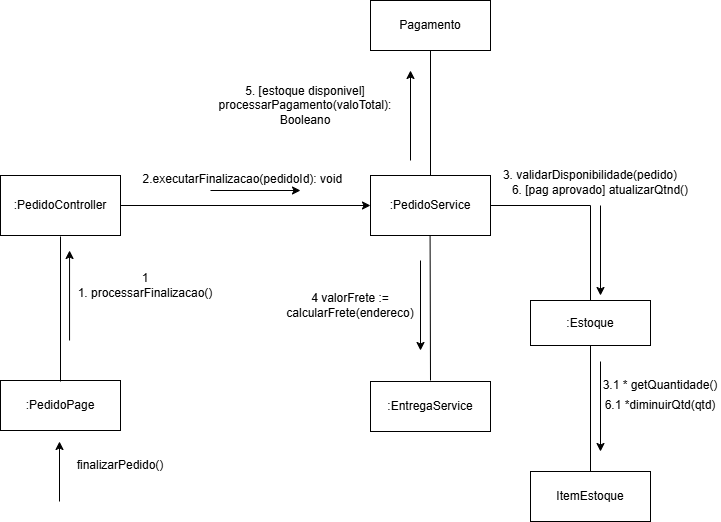

The diagram above was exported from draw.io. Its source (the exported page's mxGraphModel, read from the mxfile embedded in the PNG):
<mxGraphModel dx="1868" dy="2379" grid="1" gridSize="10" guides="1" tooltips="1" connect="1" arrows="1" fold="1" page="1" pageScale="1" pageWidth="827" pageHeight="1169" math="0" shadow="0">
  <root>
    <mxCell id="0" />
    <mxCell id="1" parent="0" />
    <mxCell id="e8n40LiwNjw3FQtA4eAz-47" edge="1" parent="1" style="edgeStyle=orthogonalEdgeStyle;rounded=0;orthogonalLoop=1;jettySize=auto;html=1;">
      <mxGeometry relative="1" as="geometry">
        <mxPoint x="339" y="331" as="sourcePoint" />
        <mxPoint x="339" y="271" as="targetPoint" />
      </mxGeometry>
    </mxCell>
    <mxCell id="a21V2XHpiGEcvNt7Mtgv-4" parent="1" style="rounded=0;whiteSpace=wrap;html=1;" value=":PedidoPage" vertex="1">
      <mxGeometry height="50" width="120" x="280" y="210" as="geometry" />
    </mxCell>
    <mxCell id="a21V2XHpiGEcvNt7Mtgv-12" parent="1" style="text;html=1;whiteSpace=wrap;strokeColor=none;fillColor=none;align=center;verticalAlign=middle;rounded=0;" value="finalizarPedido()" vertex="1">
      <mxGeometry height="30" width="60" x="370" y="280" as="geometry" />
    </mxCell>
    <mxCell id="e8n40LiwNjw3FQtA4eAz-48" edge="1" parent="1" source="a21V2XHpiGEcvNt7Mtgv-13" style="edgeStyle=orthogonalEdgeStyle;rounded=0;orthogonalLoop=1;jettySize=auto;html=1;entryX=0.5;entryY=0;entryDx=0;entryDy=0;endArrow=none;endFill=0;" target="a21V2XHpiGEcvNt7Mtgv-16">
      <mxGeometry relative="1" as="geometry" />
    </mxCell>
    <mxCell id="a21V2XHpiGEcvNt7Mtgv-13" parent="1" style="rounded=0;whiteSpace=wrap;html=1;" value=":Estoque" vertex="1">
      <mxGeometry height="45" width="120" x="810" y="130" as="geometry" />
    </mxCell>
    <mxCell id="a21V2XHpiGEcvNt7Mtgv-16" parent="1" style="rounded=0;whiteSpace=wrap;html=1;" value="ItemEstoque" vertex="1">
      <mxGeometry height="50" width="120" x="810" y="301" as="geometry" />
    </mxCell>
    <mxCell id="a21V2XHpiGEcvNt7Mtgv-21" parent="1" style="rounded=0;whiteSpace=wrap;html=1;" value=":EntregaService" vertex="1">
      <mxGeometry height="50" width="120" x="650" y="211" as="geometry" />
    </mxCell>
    <mxCell id="a21V2XHpiGEcvNt7Mtgv-23" parent="1" style="text;html=1;whiteSpace=wrap;strokeColor=none;fillColor=none;align=center;verticalAlign=middle;rounded=0;" value="4 valorFrete := calcularFrete(endereco)" vertex="1">
      <mxGeometry height="30" width="100" x="580" y="120" as="geometry" />
    </mxCell>
    <mxCell id="e8n40LiwNjw3FQtA4eAz-35" edge="1" parent="1" source="a21V2XHpiGEcvNt7Mtgv-25" style="edgeStyle=orthogonalEdgeStyle;rounded=0;orthogonalLoop=1;jettySize=auto;html=1;entryX=0;entryY=0.5;entryDx=0;entryDy=0;" target="e8n40LiwNjw3FQtA4eAz-36">
      <mxGeometry relative="1" as="geometry">
        <mxPoint x="570" y="35" as="targetPoint" />
      </mxGeometry>
    </mxCell>
    <mxCell id="a21V2XHpiGEcvNt7Mtgv-25" parent="1" style="rounded=0;whiteSpace=wrap;html=1;" value=":PedidoController" vertex="1">
      <mxGeometry height="60" width="120" x="280" y="5" as="geometry" />
    </mxCell>
    <mxCell id="a21V2XHpiGEcvNt7Mtgv-29" edge="1" parent="1" style="edgeStyle=orthogonalEdgeStyle;rounded=0;orthogonalLoop=1;jettySize=auto;html=1;endArrow=none;endFill=0;">
      <mxGeometry relative="1" as="geometry">
        <mxPoint x="340" y="210.9999999999999" as="sourcePoint" />
        <mxPoint x="340" y="66" as="targetPoint" />
      </mxGeometry>
    </mxCell>
    <mxCell id="a21V2XHpiGEcvNt7Mtgv-30" parent="1" style="text;html=1;whiteSpace=wrap;strokeColor=none;fillColor=none;align=center;verticalAlign=middle;rounded=0;" value="1&lt;div&gt;1. processarFinalizacao()&lt;/div&gt;" vertex="1">
      <mxGeometry height="30" width="170" x="340" y="100" as="geometry" />
    </mxCell>
    <mxCell id="a21V2XHpiGEcvNt7Mtgv-33" parent="1" style="rounded=0;whiteSpace=wrap;html=1;" value="Pagamento" vertex="1">
      <mxGeometry height="50" width="120" x="650" y="-170" as="geometry" />
    </mxCell>
    <mxCell id="a21V2XHpiGEcvNt7Mtgv-36" parent="1" style="text;html=1;whiteSpace=wrap;strokeColor=none;fillColor=none;align=center;verticalAlign=middle;rounded=0;" value="5. [estoque disponivel]&lt;div&gt;processarPagamento(valoTotal): Booleano&lt;/div&gt;" vertex="1">
      <mxGeometry height="30" width="210" x="480" y="-80" as="geometry" />
    </mxCell>
    <mxCell id="a21V2XHpiGEcvNt7Mtgv-47" edge="1" parent="1" style="endArrow=classic;html=1;rounded=0;" value="">
      <mxGeometry height="50" relative="1" width="50" as="geometry">
        <mxPoint x="349.05" y="170" as="sourcePoint" />
        <mxPoint x="349.05" y="80" as="targetPoint" />
      </mxGeometry>
    </mxCell>
    <mxCell id="a21V2XHpiGEcvNt7Mtgv-49" edge="1" parent="1" style="endArrow=none;html=1;rounded=0;startArrow=none;startFill=0;endFill=0;" value="">
      <mxGeometry height="50" relative="1" width="50" as="geometry">
        <mxPoint x="710" y="210" as="sourcePoint" />
        <mxPoint x="709.58" y="65" as="targetPoint" />
      </mxGeometry>
    </mxCell>
    <mxCell id="e8n40LiwNjw3FQtA4eAz-38" edge="1" parent="1" source="e8n40LiwNjw3FQtA4eAz-36" style="edgeStyle=orthogonalEdgeStyle;rounded=0;orthogonalLoop=1;jettySize=auto;html=1;entryX=0.5;entryY=0;entryDx=0;entryDy=0;endArrow=none;endFill=0;" target="a21V2XHpiGEcvNt7Mtgv-13">
      <mxGeometry relative="1" as="geometry" />
    </mxCell>
    <mxCell id="e8n40LiwNjw3FQtA4eAz-43" edge="1" parent="1" source="e8n40LiwNjw3FQtA4eAz-36" style="edgeStyle=orthogonalEdgeStyle;rounded=0;orthogonalLoop=1;jettySize=auto;html=1;exitX=0.5;exitY=0;exitDx=0;exitDy=0;endArrow=none;endFill=0;" target="a21V2XHpiGEcvNt7Mtgv-33">
      <mxGeometry relative="1" as="geometry" />
    </mxCell>
    <mxCell id="e8n40LiwNjw3FQtA4eAz-36" parent="1" style="rounded=0;whiteSpace=wrap;html=1;" value=":PedidoService" vertex="1">
      <mxGeometry height="60" width="120" x="650" y="5" as="geometry" />
    </mxCell>
    <mxCell id="e8n40LiwNjw3FQtA4eAz-37" parent="1" style="text;html=1;whiteSpace=wrap;strokeColor=none;fillColor=none;align=center;verticalAlign=middle;rounded=0;" value="2.&lt;span style=&quot;text-align: left;&quot;&gt;executarFinalizacao(pedidoId): void&lt;/span&gt;&amp;nbsp;" vertex="1">
      <mxGeometry height="30" width="220" x="414" y="-6" as="geometry" />
    </mxCell>
    <mxCell id="e8n40LiwNjw3FQtA4eAz-40" parent="1" style="text;html=1;whiteSpace=wrap;strokeColor=none;fillColor=none;align=center;verticalAlign=middle;rounded=0;" value="3. validarDisponibilidade(pedido)" vertex="1">
      <mxGeometry height="30" width="220" x="760" y="-10" as="geometry" />
    </mxCell>
    <mxCell id="e8n40LiwNjw3FQtA4eAz-42" parent="1" style="text;html=1;whiteSpace=wrap;strokeColor=none;fillColor=none;align=center;verticalAlign=middle;rounded=0;" value="6. [pag aprovado] atualizarQtnd()" vertex="1">
      <mxGeometry height="30" width="220" x="770" y="5" as="geometry" />
    </mxCell>
    <mxCell id="e8n40LiwNjw3FQtA4eAz-49" parent="1" style="text;html=1;whiteSpace=wrap;strokeColor=none;fillColor=none;align=center;verticalAlign=middle;rounded=0;" value="6.1 *diminuirQtd(qtd)" vertex="1">
      <mxGeometry height="30" width="120" x="880" y="220" as="geometry" />
    </mxCell>
    <mxCell id="e8n40LiwNjw3FQtA4eAz-51" edge="1" parent="1" style="endArrow=none;html=1;rounded=0;endFill=0;startArrow=classic;startFill=1;" value="">
      <mxGeometry height="50" relative="1" width="50" as="geometry">
        <mxPoint x="700" y="180" as="sourcePoint" />
        <mxPoint x="700" y="90" as="targetPoint" />
      </mxGeometry>
    </mxCell>
    <mxCell id="e8n40LiwNjw3FQtA4eAz-52" edge="1" parent="1" style="endArrow=classic;html=1;rounded=0;" value="">
      <mxGeometry height="50" relative="1" width="50" as="geometry">
        <mxPoint x="690" y="-10" as="sourcePoint" />
        <mxPoint x="690" y="-100" as="targetPoint" />
      </mxGeometry>
    </mxCell>
    <mxCell id="e8n40LiwNjw3FQtA4eAz-53" edge="1" parent="1" style="endArrow=classic;html=1;rounded=0;" value="">
      <mxGeometry height="50" relative="1" width="50" as="geometry">
        <mxPoint x="490" y="20" as="sourcePoint" />
        <mxPoint x="580" y="20" as="targetPoint" />
      </mxGeometry>
    </mxCell>
    <mxCell id="e8n40LiwNjw3FQtA4eAz-54" edge="1" parent="1" style="endArrow=none;html=1;rounded=0;endFill=0;startArrow=classic;startFill=1;" value="">
      <mxGeometry height="50" relative="1" width="50" as="geometry">
        <mxPoint x="880" y="125" as="sourcePoint" />
        <mxPoint x="880" y="35" as="targetPoint" />
      </mxGeometry>
    </mxCell>
    <mxCell id="e8n40LiwNjw3FQtA4eAz-55" edge="1" parent="1" style="endArrow=none;html=1;rounded=0;endFill=0;startArrow=classic;startFill=1;" value="">
      <mxGeometry height="50" relative="1" width="50" as="geometry">
        <mxPoint x="880" y="281" as="sourcePoint" />
        <mxPoint x="880" y="191" as="targetPoint" />
      </mxGeometry>
    </mxCell>
    <mxCell id="e8n40LiwNjw3FQtA4eAz-56" parent="1" style="text;html=1;whiteSpace=wrap;strokeColor=none;fillColor=none;align=center;verticalAlign=middle;rounded=0;" value="3.1 * getQuantidade()" vertex="1">
      <mxGeometry height="30" width="120" x="880" y="200" as="geometry" />
    </mxCell>
  </root>
</mxGraphModel>